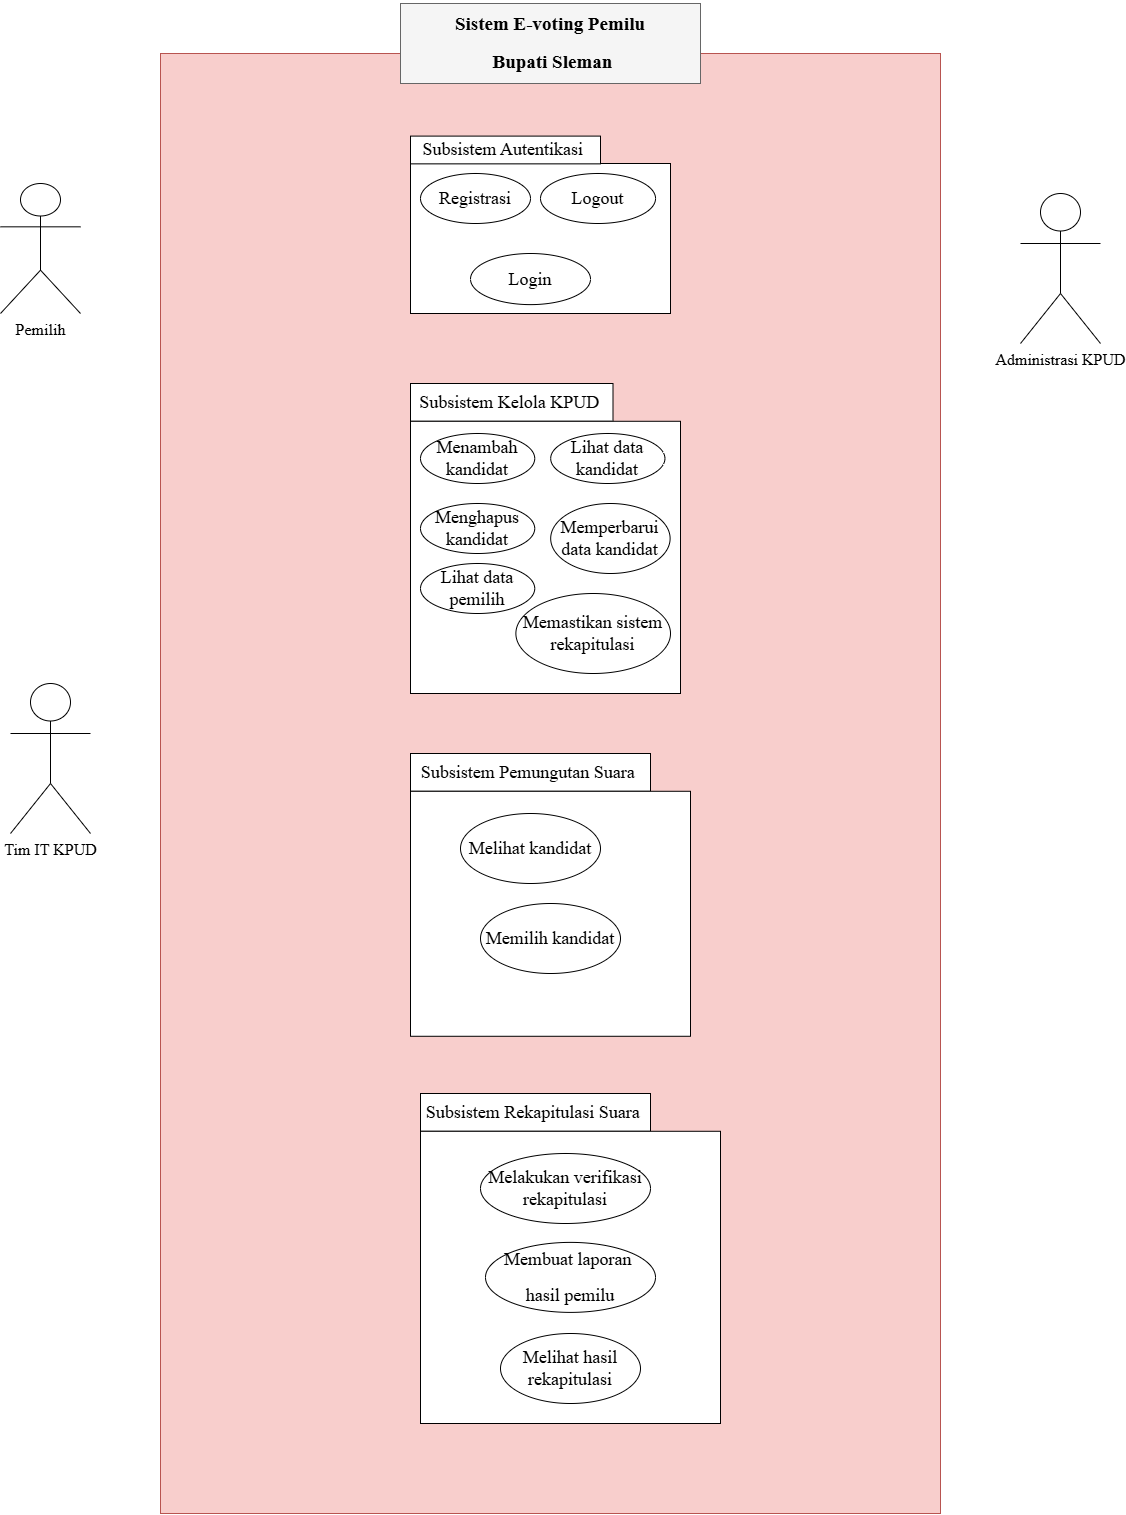

The diagram above was exported from draw.io. Its source (the exported page's mxGraphModel, read from the mxfile embedded in the PNG):
<mxGraphModel dx="1500" dy="2340" grid="1" gridSize="10" guides="1" tooltips="1" connect="1" arrows="1" fold="1" page="1" pageScale="1" pageWidth="850" pageHeight="1100" math="0" shadow="0">
  <root>
    <mxCell id="0" />
    <mxCell id="1" parent="0" />
    <mxCell id="Bo7H4hA-x96EG_zRLle8-1" value="" style="rounded=0;whiteSpace=wrap;html=1;fillColor=#f8cecc;strokeColor=#b85450;movable=1;resizable=1;rotatable=1;deletable=1;editable=1;locked=0;connectable=1;" vertex="1" parent="1">
      <mxGeometry x="2260" y="-590" width="780" height="1460" as="geometry" />
    </mxCell>
    <mxCell id="Bo7H4hA-x96EG_zRLle8-2" value="&lt;p style=&quot;line-height: 200%;&quot; align=&quot;center&quot; class=&quot;MsoListParagraph&quot;&gt;&lt;b&gt;&lt;span style=&quot;line-height: 200%; color: black;&quot; lang=&quot;EN-US&quot;&gt;&lt;font style=&quot;font-size: 19px;&quot; face=&quot;Times New Roman&quot;&gt;Sistem E-voting Pemilu&lt;/font&gt;&lt;/span&gt;&lt;/b&gt;&lt;/p&gt;&lt;p style=&quot;line-height: 200%;&quot; align=&quot;center&quot; class=&quot;MsoListParagraph&quot;&gt;&lt;b&gt;&lt;span style=&quot;line-height: 200%; color: black;&quot; lang=&quot;EN-US&quot;&gt;&lt;font style=&quot;font-size: 19px;&quot; face=&quot;Times New Roman&quot;&gt;&amp;nbsp;Bupati Sleman&lt;/font&gt;&lt;/span&gt;&lt;/b&gt;&lt;/p&gt;" style="rounded=0;whiteSpace=wrap;html=1;fillColor=#f5f5f5;fontColor=#333333;strokeColor=#666666;" vertex="1" parent="1">
      <mxGeometry x="2500" y="-640" width="300" height="80" as="geometry" />
    </mxCell>
    <mxCell id="Bo7H4hA-x96EG_zRLle8-3" value="&lt;font style=&quot;font-size: 16px;&quot; face=&quot;Times New Roman&quot;&gt;Pemilih&lt;/font&gt;" style="shape=umlActor;verticalLabelPosition=bottom;verticalAlign=top;html=1;outlineConnect=0;" vertex="1" parent="1">
      <mxGeometry x="2100" y="-460" width="80" height="130" as="geometry" />
    </mxCell>
    <mxCell id="Bo7H4hA-x96EG_zRLle8-7" value="&lt;font face=&quot;Times New Roman&quot;&gt;&lt;span style=&quot;font-size: 16px;&quot;&gt;Tim IT KPUD&lt;/span&gt;&lt;/font&gt;" style="shape=umlActor;verticalLabelPosition=bottom;verticalAlign=top;html=1;outlineConnect=0;" vertex="1" parent="1">
      <mxGeometry x="2110" y="40" width="80" height="150" as="geometry" />
    </mxCell>
    <mxCell id="Bo7H4hA-x96EG_zRLle8-10" value="" style="group" connectable="0" vertex="1" parent="1">
      <mxGeometry x="2500" y="-500" width="382.656551724138" height="560" as="geometry" />
    </mxCell>
    <mxCell id="Bo7H4hA-x96EG_zRLle8-11" value="" style="rounded=0;whiteSpace=wrap;html=1;" vertex="1" parent="Bo7H4hA-x96EG_zRLle8-10">
      <mxGeometry x="10" y="20" width="260" height="150" as="geometry" />
    </mxCell>
    <mxCell id="Bo7H4hA-x96EG_zRLle8-12" value="&lt;font style=&quot;font-size: 18px;&quot; face=&quot;Times New Roman&quot;&gt;Registrasi&lt;/font&gt;" style="ellipse;whiteSpace=wrap;html=1;" vertex="1" parent="Bo7H4hA-x96EG_zRLle8-10">
      <mxGeometry x="20" y="30" width="110" height="50" as="geometry" />
    </mxCell>
    <mxCell id="Bo7H4hA-x96EG_zRLle8-13" value="&lt;span style=&quot;font-family: &amp;quot;Times New Roman&amp;quot;; font-size: 18px;&quot;&gt;Login&lt;/span&gt;" style="ellipse;whiteSpace=wrap;html=1;" vertex="1" parent="Bo7H4hA-x96EG_zRLle8-10">
      <mxGeometry x="70.01" y="110" width="119.99" height="51.11" as="geometry" />
    </mxCell>
    <mxCell id="Bo7H4hA-x96EG_zRLle8-14" value="&lt;span id=&quot;docs-internal-guid-befdf967-7fff-2692-ff24-016db7b1ca7b&quot;&gt;&lt;span style=&quot;font-family: &amp;quot;Times New Roman&amp;quot;, serif; background-color: transparent; font-variant-numeric: normal; font-variant-east-asian: normal; font-variant-alternates: normal; font-variant-position: normal; vertical-align: baseline; white-space-collapse: preserve;&quot;&gt;&lt;font style=&quot;font-size: 18px;&quot;&gt;Subsistem Autentikasi &lt;/font&gt;&lt;/span&gt;&lt;/span&gt;" style="rounded=0;whiteSpace=wrap;html=1;" vertex="1" parent="Bo7H4hA-x96EG_zRLle8-10">
      <mxGeometry x="10" y="-7.4" width="190" height="27.78" as="geometry" />
    </mxCell>
    <mxCell id="Bo7H4hA-x96EG_zRLle8-15" value="&lt;span style=&quot;font-family: &amp;quot;Times New Roman&amp;quot;; font-size: 18px;&quot;&gt;Logout&lt;/span&gt;" style="ellipse;whiteSpace=wrap;html=1;" vertex="1" parent="Bo7H4hA-x96EG_zRLle8-10">
      <mxGeometry x="140" y="30" width="115.05" height="50" as="geometry" />
    </mxCell>
    <mxCell id="Bo7H4hA-x96EG_zRLle8-25" value="" style="group" vertex="1" connectable="0" parent="Bo7H4hA-x96EG_zRLle8-10">
      <mxGeometry x="10" y="240" width="270" height="310" as="geometry" />
    </mxCell>
    <mxCell id="Bo7H4hA-x96EG_zRLle8-46" value="" style="edgeStyle=orthogonalEdgeStyle;rounded=0;orthogonalLoop=1;jettySize=auto;html=1;" edge="1" parent="Bo7H4hA-x96EG_zRLle8-25" source="Bo7H4hA-x96EG_zRLle8-23" target="Bo7H4hA-x96EG_zRLle8-36">
      <mxGeometry relative="1" as="geometry" />
    </mxCell>
    <mxCell id="Bo7H4hA-x96EG_zRLle8-23" value="&lt;span id=&quot;docs-internal-guid-befdf967-7fff-2692-ff24-016db7b1ca7b&quot;&gt;&lt;span style=&quot;font-family: &amp;quot;Times New Roman&amp;quot;, serif; background-color: transparent; font-variant-numeric: normal; font-variant-east-asian: normal; font-variant-alternates: normal; font-variant-position: normal; vertical-align: baseline; white-space-collapse: preserve;&quot;&gt;&lt;font style=&quot;font-size: 18px;&quot;&gt;Subsistem Kelola KPUD &lt;/font&gt;&lt;/span&gt;&lt;/span&gt;" style="rounded=0;whiteSpace=wrap;html=1;" vertex="1" parent="Bo7H4hA-x96EG_zRLle8-25">
      <mxGeometry width="202.50000000000003" height="37.78" as="geometry" />
    </mxCell>
    <mxCell id="Bo7H4hA-x96EG_zRLle8-24" value="" style="rounded=0;whiteSpace=wrap;html=1;" vertex="1" parent="Bo7H4hA-x96EG_zRLle8-25">
      <mxGeometry y="37.78" width="270" height="272.22" as="geometry" />
    </mxCell>
    <mxCell id="Bo7H4hA-x96EG_zRLle8-33" value="&lt;font style=&quot;font-size: 18px;&quot; face=&quot;Times New Roman&quot;&gt;Menambah kandidat&lt;/font&gt;" style="ellipse;whiteSpace=wrap;html=1;" vertex="1" parent="Bo7H4hA-x96EG_zRLle8-25">
      <mxGeometry x="9.99923076923077" y="50" width="114.23076923076924" height="50" as="geometry" />
    </mxCell>
    <mxCell id="Bo7H4hA-x96EG_zRLle8-34" value="&lt;font style=&quot;font-size: 18px;&quot; face=&quot;Times New Roman&quot;&gt;Menghapus&lt;/font&gt;&lt;div&gt;&lt;font style=&quot;font-size: 18px;&quot; face=&quot;Times New Roman&quot;&gt;kandidat&lt;/font&gt;&lt;/div&gt;" style="ellipse;whiteSpace=wrap;html=1;" vertex="1" parent="Bo7H4hA-x96EG_zRLle8-25">
      <mxGeometry x="9.99923076923077" y="120" width="114.23076923076924" height="50" as="geometry" />
    </mxCell>
    <mxCell id="Bo7H4hA-x96EG_zRLle8-35" value="&lt;font face=&quot;Times New Roman&quot;&gt;&lt;span style=&quot;font-size: 18px;&quot;&gt;Lihat data pemilih&lt;/span&gt;&lt;/font&gt;" style="ellipse;whiteSpace=wrap;html=1;" vertex="1" parent="Bo7H4hA-x96EG_zRLle8-25">
      <mxGeometry x="10.003846153846158" y="180" width="114.23076923076924" height="50" as="geometry" />
    </mxCell>
    <mxCell id="Bo7H4hA-x96EG_zRLle8-36" value="&lt;font face=&quot;Times New Roman&quot;&gt;&lt;span style=&quot;font-size: 18px;&quot;&gt;Lihat data kandidat&lt;/span&gt;&lt;/font&gt;" style="ellipse;whiteSpace=wrap;html=1;" vertex="1" parent="Bo7H4hA-x96EG_zRLle8-25">
      <mxGeometry x="140.1923076923077" y="50" width="114.23076923076924" height="50" as="geometry" />
    </mxCell>
    <mxCell id="Bo7H4hA-x96EG_zRLle8-37" value="&lt;font style=&quot;font-size: 18px;&quot; face=&quot;Times New Roman&quot;&gt;Memperbarui data kandidat&lt;/font&gt;" style="ellipse;whiteSpace=wrap;html=1;" vertex="1" parent="Bo7H4hA-x96EG_zRLle8-25">
      <mxGeometry x="140.1923076923077" y="120" width="119.42307692307693" height="70" as="geometry" />
    </mxCell>
    <mxCell id="Bo7H4hA-x96EG_zRLle8-38" value="&lt;font style=&quot;font-size: 18px;&quot; face=&quot;Times New Roman&quot;&gt;Memastikan sistem rekapitulasi&lt;/font&gt;" style="ellipse;whiteSpace=wrap;html=1;" vertex="1" parent="Bo7H4hA-x96EG_zRLle8-25">
      <mxGeometry x="105.38" y="210" width="154.62" height="80" as="geometry" />
    </mxCell>
    <mxCell id="Bo7H4hA-x96EG_zRLle8-18" value="&lt;font face=&quot;Times New Roman&quot;&gt;&lt;span style=&quot;font-size: 16px;&quot;&gt;Administrasi KPUD&lt;/span&gt;&lt;/font&gt;" style="shape=umlActor;verticalLabelPosition=bottom;verticalAlign=top;html=1;outlineConnect=0;" vertex="1" parent="1">
      <mxGeometry x="3120" y="-450" width="80" height="150" as="geometry" />
    </mxCell>
    <mxCell id="Bo7H4hA-x96EG_zRLle8-27" value="" style="group" vertex="1" connectable="0" parent="1">
      <mxGeometry x="2510" y="110" width="280" height="282.78" as="geometry" />
    </mxCell>
    <mxCell id="Bo7H4hA-x96EG_zRLle8-28" value="&lt;span id=&quot;docs-internal-guid-befdf967-7fff-2692-ff24-016db7b1ca7b&quot;&gt;&lt;span style=&quot;font-family: &amp;quot;Times New Roman&amp;quot;, serif; background-color: transparent; font-variant-numeric: normal; font-variant-east-asian: normal; font-variant-alternates: normal; font-variant-position: normal; vertical-align: baseline; white-space-collapse: preserve;&quot;&gt;&lt;font style=&quot;font-size: 18px;&quot;&gt;Subsistem Pemungutan Suara &lt;/font&gt;&lt;/span&gt;&lt;/span&gt;" style="rounded=0;whiteSpace=wrap;html=1;" vertex="1" parent="Bo7H4hA-x96EG_zRLle8-27">
      <mxGeometry width="240" height="37.78" as="geometry" />
    </mxCell>
    <mxCell id="Bo7H4hA-x96EG_zRLle8-29" value="" style="rounded=0;whiteSpace=wrap;html=1;" vertex="1" parent="Bo7H4hA-x96EG_zRLle8-27">
      <mxGeometry y="37.78" width="280" height="245" as="geometry" />
    </mxCell>
    <mxCell id="Bo7H4hA-x96EG_zRLle8-40" value="&lt;font style=&quot;font-size: 18px;&quot; face=&quot;Times New Roman&quot;&gt;Memilih kandidat&lt;/font&gt;" style="ellipse;whiteSpace=wrap;html=1;" vertex="1" parent="Bo7H4hA-x96EG_zRLle8-27">
      <mxGeometry x="70" y="150" width="140" height="70" as="geometry" />
    </mxCell>
    <mxCell id="Bo7H4hA-x96EG_zRLle8-41" value="&lt;font face=&quot;Times New Roman&quot;&gt;&lt;span style=&quot;font-size: 18px;&quot;&gt;Melihat kandidat&lt;/span&gt;&lt;/font&gt;" style="ellipse;whiteSpace=wrap;html=1;" vertex="1" parent="Bo7H4hA-x96EG_zRLle8-27">
      <mxGeometry x="50" y="60" width="140" height="70" as="geometry" />
    </mxCell>
    <mxCell id="Bo7H4hA-x96EG_zRLle8-30" value="" style="group" vertex="1" connectable="0" parent="1">
      <mxGeometry x="2520" y="450" width="300" height="330" as="geometry" />
    </mxCell>
    <mxCell id="Bo7H4hA-x96EG_zRLle8-31" value="&lt;span id=&quot;docs-internal-guid-befdf967-7fff-2692-ff24-016db7b1ca7b&quot;&gt;&lt;span style=&quot;font-family: &amp;quot;Times New Roman&amp;quot;, serif; background-color: transparent; font-variant-numeric: normal; font-variant-east-asian: normal; font-variant-alternates: normal; font-variant-position: normal; vertical-align: baseline; white-space-collapse: preserve;&quot;&gt;&lt;font style=&quot;font-size: 18px;&quot;&gt;Subsistem Rekapitulasi Suara &lt;/font&gt;&lt;/span&gt;&lt;/span&gt;" style="rounded=0;whiteSpace=wrap;html=1;" vertex="1" parent="Bo7H4hA-x96EG_zRLle8-30">
      <mxGeometry width="230" height="37.78" as="geometry" />
    </mxCell>
    <mxCell id="Bo7H4hA-x96EG_zRLle8-32" value="" style="rounded=0;whiteSpace=wrap;html=1;" vertex="1" parent="Bo7H4hA-x96EG_zRLle8-30">
      <mxGeometry y="37.78" width="300" height="292.22" as="geometry" />
    </mxCell>
    <mxCell id="Bo7H4hA-x96EG_zRLle8-42" value="&lt;font style=&quot;font-size: 18px;&quot; face=&quot;Times New Roman&quot;&gt;Melihat hasil rekapitulasi&lt;/font&gt;" style="ellipse;whiteSpace=wrap;html=1;" vertex="1" parent="Bo7H4hA-x96EG_zRLle8-30">
      <mxGeometry x="80" y="240" width="140" height="70" as="geometry" />
    </mxCell>
    <mxCell id="Bo7H4hA-x96EG_zRLle8-43" value="&lt;h3&gt;&lt;font style=&quot;font-size: 18px; font-weight: normal;&quot; face=&quot;Times New Roman&quot;&gt;Melakukan verifikasi rekapitulasi&lt;/font&gt;&lt;/h3&gt;" style="ellipse;whiteSpace=wrap;html=1;" vertex="1" parent="Bo7H4hA-x96EG_zRLle8-30">
      <mxGeometry x="60" y="60" width="170" height="70" as="geometry" />
    </mxCell>
    <mxCell id="Bo7H4hA-x96EG_zRLle8-44" value="&lt;h3&gt;&lt;font face=&quot;Times New Roman&quot;&gt;&lt;span style=&quot;font-size: 18px; font-weight: 400;&quot;&gt;Membuat laporan&amp;nbsp;&lt;/span&gt;&lt;/font&gt;&lt;/h3&gt;&lt;h3&gt;&lt;font face=&quot;Times New Roman&quot;&gt;&lt;span style=&quot;font-size: 18px; font-weight: 400;&quot;&gt;hasil pemilu&lt;/span&gt;&lt;/font&gt;&lt;/h3&gt;" style="ellipse;whiteSpace=wrap;html=1;" vertex="1" parent="Bo7H4hA-x96EG_zRLle8-30">
      <mxGeometry x="65" y="148.89" width="170" height="70" as="geometry" />
    </mxCell>
  </root>
</mxGraphModel>